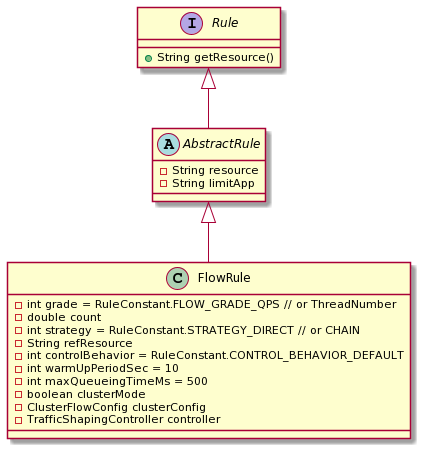

The diagram above was rendered by PlantUML. Its source (embedded in the PNG):
@startuml
interface Rule {
    + String getResource()
}

abstract class AbstractRule {
    - String resource
    - String limitApp
}

Rule <|-- AbstractRule

class FlowRule {
    - int grade = RuleConstant.FLOW_GRADE_QPS // or ThreadNumber
    - double count
    - int strategy = RuleConstant.STRATEGY_DIRECT // or CHAIN
    - String refResource
    - int controlBehavior = RuleConstant.CONTROL_BEHAVIOR_DEFAULT
    - int warmUpPeriodSec = 10
    - int maxQueueingTimeMs = 500
    - boolean clusterMode
    - ClusterFlowConfig clusterConfig
    - TrafficShapingController controller
}

AbstractRule <|-- FlowRule
@enduml